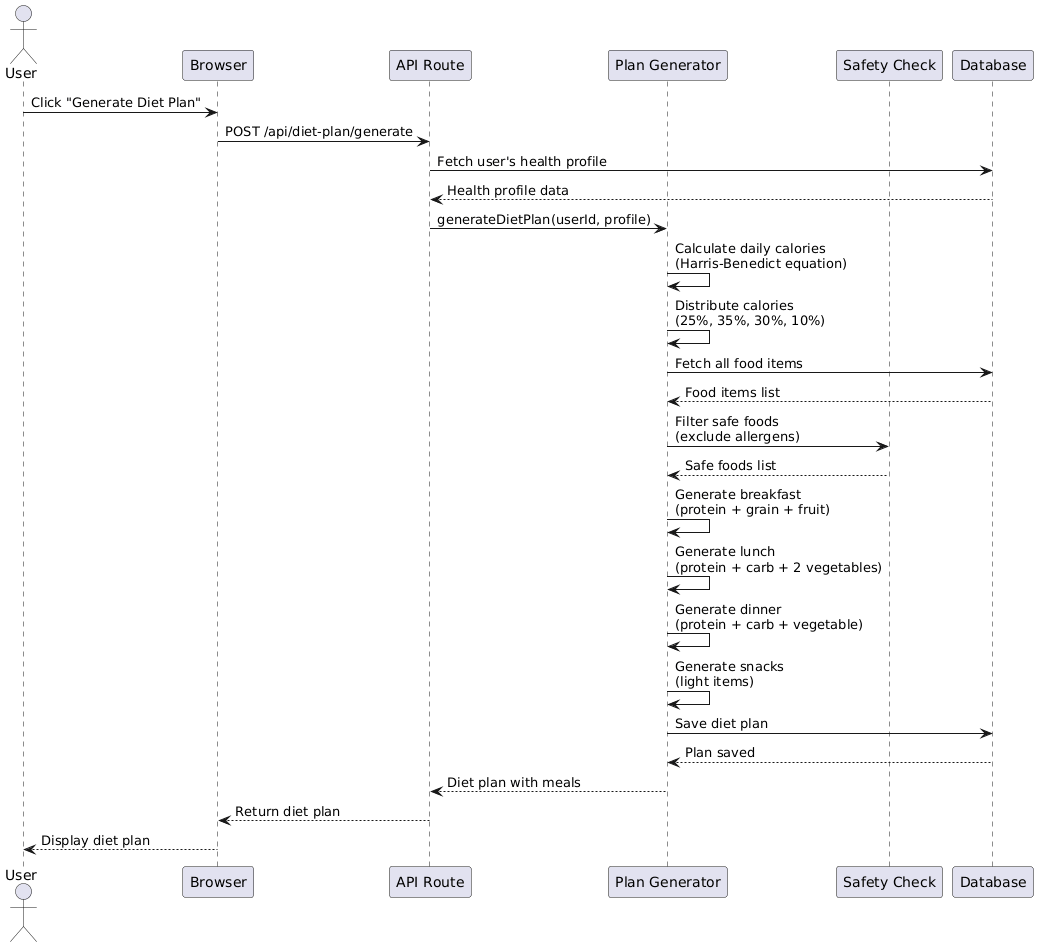

The diagram above was rendered by PlantUML. Its source (embedded in the PNG):
@startuml
actor User
participant "Browser" as browser
participant "API Route" as api
participant "Plan Generator" as generator
participant "Safety Check" as safety
participant "Database" as db

User -> browser: Click "Generate Diet Plan"
browser -> api: POST /api/diet-plan/generate
api -> db: Fetch user's health profile
db --> api: Health profile data

api -> generator: generateDietPlan(userId, profile)
generator -> generator: Calculate daily calories\n(Harris-Benedict equation)
generator -> generator: Distribute calories\n(25%, 35%, 30%, 10%)

generator -> db: Fetch all food items
db --> generator: Food items list

generator -> safety: Filter safe foods\n(exclude allergens)
safety --> generator: Safe foods list

generator -> generator: Generate breakfast\n(protein + grain + fruit)
generator -> generator: Generate lunch\n(protein + carb + 2 vegetables)
generator -> generator: Generate dinner\n(protein + carb + vegetable)
generator -> generator: Generate snacks\n(light items)

generator -> db: Save diet plan
db --> generator: Plan saved

generator --> api: Diet plan with meals
api --> browser: Return diet plan
browser --> User: Display diet plan
@enduml